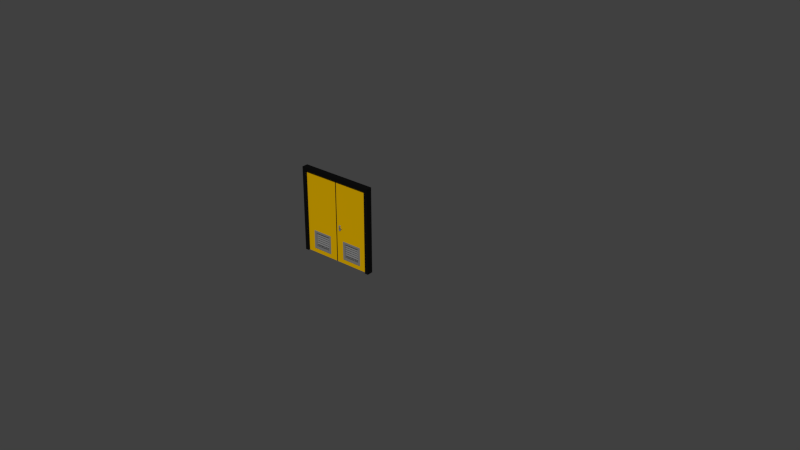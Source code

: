 # Source: DoorBathroom.blend  (saved by Blender 2.69.0; exported with 4.5.12 LTS)
import bpy
from mathutils import Matrix  # noqa: F401  (used for matrix-valued properties, if any)

bpy.ops.wm.read_factory_settings(use_empty=True)
scene = bpy.context.scene
scene.name = 'Scene'

# ---- collections
col_collection_1 = bpy.data.collections.new('Collection 1'); scene.collection.children.link(col_collection_1)

# ---- materials (node trees are filled in below, after node groups)
mat_doorblack = bpy.data.materials.new('DoorBlack')
mat_doorblack.alpha_threshold = 0.0
mat_doorblack.roughness = 0.5
mat_doorblack.line_color = (0.0, 0.0, 0.0, 1.0)
mat_doormetal = bpy.data.materials.new('DoorMetal')
mat_doormetal.alpha_threshold = 0.0
mat_doormetal.roughness = 0.5
mat_doormetal.line_color = (0.0, 0.0, 0.0, 1.0)
mat_material = bpy.data.materials.new('Material')
mat_material.alpha_threshold = 0.0
mat_material.roughness = 0.5
mat_material.line_color = (0.0, 0.0, 0.0, 1.0)
mat_material_009 = bpy.data.materials.new('Material.009')
mat_material_009.alpha_threshold = 0.0
mat_material_009.roughness = 0.5
mat_material_009.line_color = (0.0, 0.0, 0.0, 1.0)
mat_doormetal_001 = bpy.data.materials.new('DoorMetal.001')
mat_doormetal_001.alpha_threshold = 0.0
mat_doormetal_001.roughness = 0.5
mat_doormetal_001.line_color = (0.0, 0.0, 0.0, 1.0)
mat_doormetal_002 = bpy.data.materials.new('DoorMetal.002')
mat_doormetal_002.alpha_threshold = 0.0
mat_doormetal_002.roughness = 0.5
mat_doormetal_002.line_color = (0.0, 0.0, 0.0, 1.0)
mat_material_010 = bpy.data.materials.new('Material.010')
mat_material_010.alpha_threshold = 0.0
mat_material_010.roughness = 0.5
mat_material_010.line_color = (0.0, 0.0, 0.0, 1.0)

# ---- material node trees
mat_doorblack.use_nodes = True; mat_doorblack.node_tree.nodes.clear()
_N = mat_doorblack.node_tree.nodes; _L = mat_doorblack.node_tree.links
n0 = _N.new('ShaderNodeOutputMaterial'); n0.name = 'Material Output'; n0.location = (300, 300)
n1 = _N.new('ShaderNodeBsdfDiffuse'); n1.name = 'Diffuse BSDF'; n1.location = (10, 300)
n1.inputs[0].default_value = (0.004896, 0.004896, 0.004896, 1.0)
_L.new(n1.outputs[0], n0.inputs[0])
n0.is_active_output = True
mat_doormetal.use_nodes = True; mat_doormetal.node_tree.nodes.clear()
_N = mat_doormetal.node_tree.nodes; _L = mat_doormetal.node_tree.links
n0 = _N.new('ShaderNodeOutputMaterial'); n0.name = 'Material Output'; n0.location = (300, 300)
n1 = _N.new('ShaderNodeBsdfDiffuse'); n1.name = 'Diffuse BSDF'; n1.location = (10, 300)
n1.inputs[0].default_value = (0.1845, 0.1845, 0.1845, 1.0)
_L.new(n1.outputs[0], n0.inputs[0])
n0.is_active_output = True
mat_material.use_nodes = True; mat_material.node_tree.nodes.clear()
_N = mat_material.node_tree.nodes; _L = mat_material.node_tree.links
n0 = _N.new('ShaderNodeOutputMaterial'); n0.name = 'Material Output'; n0.location = (300, 300)
n1 = _N.new('ShaderNodeBsdfDiffuse'); n1.name = 'Diffuse BSDF'; n1.location = (10, 300)
n1.inputs[0].default_value = (0.6267, 0.36, 0.0, 1.0)
_L.new(n1.outputs[0], n0.inputs[0])
n0.is_active_output = True
mat_material_009.use_nodes = True; mat_material_009.node_tree.nodes.clear()
_N = mat_material_009.node_tree.nodes; _L = mat_material_009.node_tree.links
n0 = _N.new('ShaderNodeOutputMaterial'); n0.name = 'Material Output'; n0.location = (300, 300)
n1 = _N.new('ShaderNodeBsdfDiffuse'); n1.name = 'Diffuse BSDF'; n1.location = (10, 300)
n1.inputs[0].default_value = (0.6267, 0.36, 0.0, 1.0)
_L.new(n1.outputs[0], n0.inputs[0])
n0.is_active_output = True
mat_doormetal_001.use_nodes = True; mat_doormetal_001.node_tree.nodes.clear()
_N = mat_doormetal_001.node_tree.nodes; _L = mat_doormetal_001.node_tree.links
n0 = _N.new('ShaderNodeOutputMaterial'); n0.name = 'Material Output'; n0.location = (300, 300)
n1 = _N.new('ShaderNodeBsdfDiffuse'); n1.name = 'Diffuse BSDF'; n1.location = (10, 300)
n1.inputs[0].default_value = (0.1845, 0.1845, 0.1845, 1.0)
_L.new(n1.outputs[0], n0.inputs[0])
n0.is_active_output = True
mat_doormetal_002.use_nodes = True; mat_doormetal_002.node_tree.nodes.clear()
_N = mat_doormetal_002.node_tree.nodes; _L = mat_doormetal_002.node_tree.links
n0 = _N.new('ShaderNodeOutputMaterial'); n0.name = 'Material Output'; n0.location = (300, 300)
n1 = _N.new('ShaderNodeBsdfDiffuse'); n1.name = 'Diffuse BSDF'; n1.location = (10, 300)
n1.inputs[0].default_value = (0.1845, 0.1845, 0.1845, 1.0)
_L.new(n1.outputs[0], n0.inputs[0])
n0.is_active_output = True
mat_material_010.use_nodes = True; mat_material_010.node_tree.nodes.clear()
_N = mat_material_010.node_tree.nodes; _L = mat_material_010.node_tree.links
n0 = _N.new('ShaderNodeOutputMaterial'); n0.name = 'Material Output'; n0.location = (300, 300)
n1 = _N.new('ShaderNodeBsdfDiffuse'); n1.name = 'Diffuse BSDF'; n1.location = (10, 300)
n1.inputs[0].default_value = (0.6267, 0.36, 0.0, 1.0)
_L.new(n1.outputs[0], n0.inputs[0])
n0.is_active_output = True

# ---- world
world_world = bpy.data.worlds.new('World'); scene.world = world_world
world_world.color = (0.05088, 0.05088, 0.05088)
world_world.use_sun_shadow = False
world_world.sun_shadow_jitter_overblur = 0.0
world_world.cycles.sampling_method = 'MANUAL'
world_world.cycles.sample_map_resolution = 256

# ---- meshes
me_cube = bpy.data.meshes.new('Cube')
me_cube.from_pydata([(-1.74, 1.891, -0.1657), (1.479, 1.891, -0.1657), (1.479, 1.891, 0.09002), (-1.74, 1.891, 0.09002), (-1.74, -1.624, -0.1657), (1.479, -1.624, -0.1657), (1.479, -1.624, 0.09002), (-1.74, -1.624, 0.09002), (-1.593, -1.624, -0.1657), (1.332, -1.624, -0.1657), (1.332, -1.624, 0.09002), (-1.593, -1.624, 0.09002), (-1.593, 1.746, -0.1657), (1.332, 1.746, -0.1657), (1.332, 1.746, 0.09002), (-1.593, 1.746, 0.09002), (-7.048, -1.608, -10.06), (-7.048, -1.608, 7.68), (11.03, -1.608, -10.06), (11.03, -1.608, 7.68)], [], [(7, 4, 0, 3), (10, 6, 5, 9), (0, 1, 2, 3), (7, 11, 8, 4), (13, 14, 10, 9), (12, 13, 9, 5, 1, 0, 4, 8), (5, 6, 2, 1), (12, 8, 11, 15), (3, 2, 6, 10, 14, 15, 11, 7), (15, 14, 13, 12)])
me_cube.materials.append(mat_doorblack)
me_cube.use_remesh_preserve_volume = False
me_cube.use_remesh_preserve_attributes = False
me_cube.use_mirror_vertex_groups = False
me_cube.update()
me_plane_014 = bpy.data.meshes.new('Plane.014')
me_plane_014.from_pydata([(0.214, -0.06083, 0.1294), (0.2151, -0.05574, 0.1381), (0.2152, -0.04562, 0.1381), (0.2142, -0.04059, 0.1293), (0.2131, -0.04568, 0.1207), (0.213, -0.0558, 0.1207), (0.18, -0.06045, 0.1314), (0.18, -0.05535, 0.1401), (0.1801, -0.04524, 0.1401), (0.1802, -0.04022, 0.1313), (0.1801, -0.04532, 0.1225), (0.18, -0.05543, 0.1226), (0.146, -0.0601, 0.1294), (0.145, -0.05499, 0.1381), (0.1451, -0.04487, 0.138), (0.1462, -0.03986, 0.1293), (0.1472, -0.04497, 0.1206), (0.1471, -0.05509, 0.1207), (0.114, -0.05978, 0.1235), (0.1118, -0.05466, 0.132), (0.1119, -0.04454, 0.1319), (0.1142, -0.03955, 0.1234), (0.1164, -0.04467, 0.115), (0.1163, -0.05479, 0.115), (0.08585, -0.05953, 0.1138), (0.08217, -0.05439, 0.1217), (0.08228, -0.04427, 0.1216), (0.08606, -0.03929, 0.1137), (0.08974, -0.04443, 0.1058), (0.08963, -0.05454, 0.1058), (0.06344, -0.05935, 0.1001), (0.0578, -0.0542, 0.1068), (0.05791, -0.04408, 0.1067), (0.06366, -0.03911, 0.1001), (0.0693, -0.04426, 0.09342), (0.06919, -0.05438, 0.09347), (0.04869, -0.05927, 0.08268), (0.04093, -0.05411, 0.08662), (0.04104, -0.04399, 0.08658), (0.0489, -0.03904, 0.08258), (0.05666, -0.0442, 0.07864), (0.05655, -0.05431, 0.07868), (0.04347, -0.06134, 0.06139), (0.03302, -0.05515, 0.06126), (0.03315, -0.04301, 0.06121), (0.04373, -0.03706, 0.06128), (0.05418, -0.04324, 0.06141), (0.05405, -0.05538, 0.06146)], [], [(1, 0, 5, 4, 3, 2), (0, 6, 11, 5), (1, 7, 6, 0), (2, 8, 7, 1), (3, 9, 8, 2), (4, 10, 9, 3), (5, 11, 10, 4), (6, 12, 17, 11), (7, 13, 12, 6), (8, 14, 13, 7), (9, 15, 14, 8), (10, 16, 15, 9), (11, 17, 16, 10), (12, 18, 23, 17), (13, 19, 18, 12), (14, 20, 19, 13), (15, 21, 20, 14), (16, 22, 21, 15), (17, 23, 22, 16), (18, 24, 29, 23), (19, 25, 24, 18), (20, 26, 25, 19), (21, 27, 26, 20), (22, 28, 27, 21), (23, 29, 28, 22), (24, 30, 35, 29), (25, 31, 30, 24), (26, 32, 31, 25), (27, 33, 32, 26), (28, 34, 33, 27), (29, 35, 34, 28), (30, 36, 41, 35), (31, 37, 36, 30), (32, 38, 37, 31), (33, 39, 38, 32), (34, 40, 39, 33), (35, 41, 40, 34), (36, 42, 47, 41), (37, 43, 42, 36), (38, 44, 43, 37), (39, 45, 44, 38), (40, 46, 45, 39), (41, 47, 46, 40)])
me_plane_014.materials.append(mat_doormetal)
me_plane_014.materials.append(mat_material)
me_plane_014.use_remesh_preserve_volume = False
me_plane_014.use_remesh_preserve_attributes = False
me_plane_014.use_mirror_vertex_groups = False
me_plane_014.update()
me_plane_010 = bpy.data.meshes.new('Plane.010')
me_plane_010.from_pydata([(0.09413, -0.1964, -0.05081), (0.09413, -0.1964, 0.04996), (0.07938, -0.2321, -0.05081), (0.07938, -0.2321, 0.04996), (0.04375, -0.2468, -0.05081), (0.04375, -0.2468, 0.04996), (0.008122, -0.2321, -0.05081), (0.008122, -0.2321, 0.04996), (-0.006635, -0.1964, -0.05081), (-0.006635, -0.1964, 0.04996), (0.008122, -0.1608, -0.05081), (0.008122, -0.1608, 0.04996), (0.04375, -0.146, -0.05081), (0.04375, -0.146, 0.04996), (0.07938, -0.1608, -0.05081), (0.07938, -0.1608, 0.04996), (0.0849, -0.1964, 0.04996), (0.07284, -0.2255, 0.04996), (0.04375, -0.2376, 0.04996), (0.01465, -0.2255, 0.04996), (0.002601, -0.1964, 0.04996), (0.01465, -0.1673, 0.04996), (0.04375, -0.1553, 0.04996), (0.07284, -0.1673, 0.04996), (0.0849, -0.1964, 0.03245), (0.07284, -0.2255, 0.03245), (0.04375, -0.2376, 0.03245), (0.01465, -0.2255, 0.03245), (0.002601, -0.1964, 0.03245), (0.01465, -0.1673, 0.03245), (0.04375, -0.1553, 0.03245), (0.07284, -0.1673, 0.03245), (0.07495, -0.06774, -0.1688), (0.07534, -0.03132, -0.169), (0.04399, -0.01277, -0.1694), (0.01225, -0.03065, -0.1696), (0.01186, -0.06707, -0.1694), (0.04321, -0.08562, -0.1691), (0.07495, -0.06774, 0.06172), (0.07534, -0.03132, 0.06155), (0.04399, -0.01277, 0.06117), (0.01225, -0.03065, 0.06095), (0.01186, -0.06707, 0.06112), (0.04321, -0.08562, 0.0615), (0.07495, -0.06774, -0.169), (0.07534, -0.03132, -0.1692), (0.04399, -0.01277, -0.1695), (0.01225, -0.03065, -0.1698), (0.01186, -0.06707, -0.1696), (0.04321, -0.08562, -0.1692), (0.07495, -0.06774, -0.169), (0.07534, -0.03132, -0.1692), (0.04399, -0.01277, -0.1695), (0.01225, -0.03065, -0.1698), (0.01186, -0.06707, -0.1696), (0.04321, -0.08562, -0.1692), (0.2756, -1.333, -0.01674), (0.2756, -1.284, -0.1026), (0.949, -1.333, -0.01674), (0.949, -1.284, -0.1026), (0.2756, -1.316, -0.006892), (0.2756, -1.267, -0.0928), (0.949, -1.316, -0.006893), (0.949, -1.267, -0.0928), (1.027, -0.6613, -0.1229), (0.1931, -0.6613, -0.1229), (1.027, -1.419, -0.1229), (0.1931, -1.419, -0.1229), (0.1931, -0.6613, 0.01216), (1.027, -0.6613, 0.01216), (0.1931, -1.419, 0.01216), (1.027, -1.419, 0.01216), (0.1931, -0.6613, 0.03457), (1.027, -0.6613, 0.03457), (0.1931, -1.419, 0.03457), (1.027, -1.419, 0.03457), (0.2764, -0.7371, 0.03457), (0.9435, -0.7371, 0.03457), (0.2764, -1.343, 0.03457), (0.9435, -1.343, 0.03457), (1.027, -0.6613, -0.1453), (0.1931, -0.6613, -0.1453), (1.027, -1.419, -0.1453), (0.1931, -1.419, -0.1453), (0.9435, -0.7371, -0.1453), (0.2764, -0.7371, -0.1453), (0.9435, -1.343, -0.1453), (0.2764, -1.343, -0.1453), (0.2756, -1.333, -0.01674), (0.2756, -1.284, -0.1026), (0.949, -1.333, -0.01674), (0.949, -1.284, -0.1026), (0.2756, -1.316, -0.006892), (0.2756, -1.267, -0.0928), (0.949, -1.316, -0.006893), (0.949, -1.267, -0.0928), (0.2756, -1.244, -0.01674), (0.2756, -1.194, -0.1026), (0.949, -1.244, -0.01674), (0.949, -1.194, -0.1027), (0.2756, -1.227, -0.006892), (0.2756, -1.177, -0.0928), (0.949, -1.227, -0.006893), (0.949, -1.177, -0.0928), (0.2756, -1.154, -0.01674), (0.2756, -1.104, -0.1026), (0.949, -1.154, -0.01674), (0.949, -1.104, -0.1026), (0.2756, -1.137, -0.006892), (0.2756, -1.087, -0.0928), (0.949, -1.137, -0.006893), (0.949, -1.087, -0.0928), (0.2756, -1.064, -0.01674), (0.2756, -1.015, -0.1026), (0.949, -1.064, -0.01674), (0.949, -1.015, -0.1026), (0.2756, -1.047, -0.006892), (0.2756, -0.9977, -0.0928), (0.949, -1.047, -0.006893), (0.949, -0.9977, -0.0928), (0.2756, -0.9747, -0.01674), (0.2756, -0.9251, -0.1026), (0.949, -0.9747, -0.01674), (0.949, -0.9251, -0.1026), (0.2756, -0.9576, -0.006892), (0.2756, -0.908, -0.0928), (0.949, -0.9576, -0.006893), (0.949, -0.908, -0.0928), (0.2756, -0.885, -0.01674), (0.2756, -0.8354, -0.1026), (0.949, -0.885, -0.01674), (0.949, -0.8354, -0.1026), (0.2756, -0.868, -0.006892), (0.2756, -0.8184, -0.0928), (0.949, -0.868, -0.006893), (0.949, -0.8184, -0.0928), (0.2756, -0.802, -0.01674), (0.2756, -0.7524, -0.1026), (0.949, -0.802, -0.01674), (0.949, -0.7524, -0.1026), (0.2756, -0.7849, -0.006892), (0.2756, -0.7353, -0.0928), (0.949, -0.7849, -0.006893), (0.949, -0.7353, -0.0928), (0.318, -0.06429, 0.0602), (0.3286, -0.05833, 0.06031), (0.3287, -0.04619, 0.06025), (0.3183, -0.04, 0.06009), (0.3077, -0.04596, 0.05998), (0.3076, -0.0581, 0.06004), (0.3124, -0.0621, 0.08204), (0.3202, -0.05711, 0.08606), (0.3203, -0.04699, 0.08601), (0.3126, -0.04187, 0.08195), (0.3047, -0.04686, 0.07793), (0.3046, -0.05698, 0.07798), (0.2972, -0.06186, 0.09987), (0.303, -0.05683, 0.1065), (0.3031, -0.04671, 0.1065), (0.2974, -0.04162, 0.09977), (0.2917, -0.04665, 0.09313), (0.2916, -0.05677, 0.09318), (0.3076, -0.0581, 0.06004), (0.3077, -0.04596, 0.05998), (0.3183, -0.04, 0.06009), (0.3287, -0.04619, 0.06025), (0.3286, -0.05833, 0.06031), (0.318, -0.06429, 0.0602), (0.3177, -0.08857, -0.006923), (0.3495, -0.07069, -0.006604), (0.3499, -0.03427, -0.006772), (0.3185, -0.01572, -0.00726), (0.2868, -0.0336, -0.007579), (0.2864, -0.07002, -0.00741), (0.2864, -0.07002, -0.00741), (0.2868, -0.0336, -0.007579), (0.3185, -0.01572, -0.00726), (0.3499, -0.03427, -0.006772), (0.3495, -0.07069, -0.006604), (0.3177, -0.08857, -0.006923), (0.3177, -0.08857, 0.06032), (0.3495, -0.07069, 0.06063), (0.3499, -0.03427, 0.06047), (0.3185, -0.01572, 0.05998), (0.2868, -0.0336, 0.05966), (0.2864, -0.07002, 0.05983), (0.2864, -0.07002, 0.05983), (0.2868, -0.0336, 0.05966), (0.3185, -0.01572, 0.05998), (0.3499, -0.03427, 0.06047), (0.3495, -0.07069, 0.06063), (0.3177, -0.08857, 0.06032), (0.3177, -0.08857, -0.006923), (0.3495, -0.07069, -0.006604), (0.3499, -0.03427, -0.006772), (0.3185, -0.01572, -0.00726), (0.2868, -0.0336, -0.007579), (0.2864, -0.07002, -0.00741), (0.2864, -0.07002, -0.00741), (0.2868, -0.0336, -0.007579), (0.3185, -0.01572, -0.00726), (0.3499, -0.03427, -0.006772), (0.3495, -0.07069, -0.006604), (0.3177, -0.08857, -0.006923), (0.3895, 0.769, 0.01216), (0.3969, 0.8439, 0.01216), (0.3969, 0.6942, 0.01216), (0.4187, 0.9158, 0.01216), (0.4187, 0.6223, 0.01216), (0.4542, 0.9821, 0.01216), (0.5019, 1.04, 0.01216), (0.56, 1.088, 0.01216), (0.4542, 0.5559, 0.01216), (0.5019, 0.4978, 0.01216), (0.6263, 1.123, 0.01216), (0.6983, 1.145, 0.01216), (0.7731, 1.153, 0.01216), (0.8479, 1.145, 0.01216), (0.9199, 1.123, 0.01216), (0.9862, 1.088, 0.01216), (1.044, 1.04, 0.01216), (1.092, 0.9821, 0.01216), (1.127, 0.9158, 0.01216), (1.149, 0.8439, 0.01216), (0.56, 0.4501, 0.01216), (1.157, 0.769, 0.01216), (1.149, 0.6942, 0.01216), (1.127, 0.6223, 0.01216), (1.092, 0.5559, 0.01216), (1.044, 0.4978, 0.01216), (0.9862, 0.4501, 0.01216), (0.9199, 0.4147, 0.01216), (0.8479, 0.3929, 0.01216), (0.7731, 0.3855, 0.01216), (0.6983, 0.3929, 0.01216), (0.6263, 0.4147, 0.01216), (0.3895, 0.769, -0.1229), (0.3969, 0.8439, -0.1229), (0.3969, 0.6942, -0.1229), (0.4187, 0.9158, -0.1229), (0.4187, 0.6223, -0.1229), (0.4542, 0.5559, -0.1229), (0.4542, 0.9821, -0.1229), (0.5019, 0.4978, -0.1229), (0.56, 0.4501, -0.1229), (0.6263, 0.4147, -0.1229), (0.6983, 0.3929, -0.1229), (0.7731, 0.3855, -0.1229), (0.8479, 0.3929, -0.1229), (0.9199, 0.4147, -0.1229), (0.9862, 0.4501, -0.1229), (1.044, 0.4978, -0.1229), (1.092, 0.5559, -0.1229), (1.127, 0.6223, -0.1229), (0.5019, 1.04, -0.1229), (1.149, 0.6942, -0.1229), (1.157, 0.769, -0.1229), (1.149, 0.8439, -0.1229), (1.127, 0.9158, -0.1229), (1.092, 0.9821, -0.1229), (1.044, 1.04, -0.1229), (0.9862, 1.088, -0.1229), (0.56, 1.088, -0.1229), (0.9199, 1.123, -0.1229), (0.8479, 1.145, -0.1229), (0.7731, 1.153, -0.1229), (0.6983, 1.145, -0.1229), (0.6263, 1.123, -0.1229), (0.4185, 0.769, 0.007058), (0.4253, 0.8382, 0.007058), (0.4253, 0.6999, 0.007058), (0.4455, 0.9047, 0.007058), (0.4455, 0.6333, 0.007058), (0.4783, 0.966, 0.007058), (0.5224, 1.02, 0.007058), (0.5761, 1.064, 0.007058), (0.4783, 0.572, 0.007058), (0.5224, 0.5183, 0.007058), (0.6374, 1.097, 0.007058), (0.7039, 1.117, 0.007058), (0.7731, 1.124, 0.007058), (0.8423, 1.117, 0.007058), (0.9088, 1.097, 0.007058), (0.9701, 1.064, 0.007058), (1.024, 1.02, 0.007058), (1.068, 0.966, 0.007058), (1.101, 0.9047, 0.007058), (1.121, 0.8382, 0.007058), (0.5761, 0.4742, 0.007058), (1.128, 0.769, 0.007058), (1.121, 0.6999, 0.007058), (1.101, 0.6333, 0.007058), (1.068, 0.572, 0.007058), (1.024, 0.5183, 0.007058), (0.9701, 0.4742, 0.007058), (0.9088, 0.4415, 0.007058), (0.8423, 0.4213, 0.007058), (0.7731, 0.4145, 0.007058), (0.7039, 0.4213, 0.007058), (0.6374, 0.4415, 0.007058), (0.4185, 0.769, -0.1178), (0.4253, 0.8382, -0.1178), (0.4253, 0.6999, -0.1178), (0.4455, 0.9047, -0.1178), (0.4455, 0.6333, -0.1178), (0.4783, 0.572, -0.1178), (0.4783, 0.966, -0.1178), (0.5224, 0.5183, -0.1178), (0.5761, 0.4742, -0.1178), (0.6374, 0.4415, -0.1178), (0.7039, 0.4213, -0.1178), (0.7731, 0.4145, -0.1178), (0.8423, 0.4213, -0.1178), (0.9088, 0.4415, -0.1178), (0.9701, 0.4742, -0.1178), (1.024, 0.5183, -0.1178), (1.068, 0.572, -0.1178), (1.101, 0.6333, -0.1178), (0.5224, 1.02, -0.1178), (1.121, 0.6999, -0.1178), (1.128, 0.769, -0.1178), (1.121, 0.8382, -0.1178), (1.101, 0.9047, -0.1178), (1.068, 0.966, -0.1178), (1.024, 1.02, -0.1178), (0.9701, 1.064, -0.1178), (0.5761, 1.064, -0.1178), (0.9088, 1.097, -0.1178), (0.8423, 1.117, -0.1178), (0.7731, 1.124, -0.1178), (0.7039, 1.117, -0.1178), (0.6374, 1.097, -0.1178), (0.4185, 0.769, -0.03444), (0.4253, 0.8382, -0.03444), (0.4253, 0.6999, -0.03444), (0.4455, 0.9047, -0.03444), (0.4455, 0.6333, -0.03444), (0.4783, 0.966, -0.03444), (0.5224, 1.02, -0.03444), (0.5761, 1.064, -0.03444), (0.4783, 0.572, -0.03444), (0.5224, 0.5183, -0.03444), (0.6374, 1.097, -0.03444), (0.7039, 1.117, -0.03444), (0.7731, 1.124, -0.03444), (0.8423, 1.117, -0.03444), (0.9088, 1.097, -0.03444), (0.9701, 1.064, -0.03444), (1.024, 1.02, -0.03444), (1.068, 0.966, -0.03444), (1.101, 0.9047, -0.03444), (1.121, 0.8382, -0.03444), (0.5761, 0.4742, -0.03444), (1.128, 0.769, -0.03444), (1.121, 0.6999, -0.03444), (1.101, 0.6333, -0.03444), (1.068, 0.572, -0.03444), (1.024, 0.5183, -0.03444), (0.9701, 0.4742, -0.03444), (0.9088, 0.4415, -0.03444), (0.8423, 0.4213, -0.03444), (0.7731, 0.4145, -0.03444), (0.7039, 0.4213, -0.03444), (0.6374, 0.4415, -0.03444), (0.4185, 0.769, -0.07631), (0.4253, 0.8382, -0.07631), (0.4253, 0.6999, -0.07631), (0.4455, 0.9047, -0.07631), (0.4455, 0.6333, -0.07631), (0.4783, 0.572, -0.07631), (0.4783, 0.966, -0.07631), (0.5224, 0.5183, -0.07631), (0.5761, 0.4742, -0.07631), (0.6374, 0.4415, -0.07631), (0.7039, 0.4213, -0.07631), (0.7731, 0.4145, -0.07631), (0.8423, 0.4213, -0.07631), (0.9088, 0.4415, -0.07631), (0.9701, 0.4742, -0.07631), (1.024, 0.5183, -0.07631), (1.068, 0.572, -0.07631), (1.101, 0.6333, -0.07631), (0.5224, 1.02, -0.07631), (1.121, 0.6999, -0.07631), (1.128, 0.769, -0.07631), (1.121, 0.8382, -0.07631), (1.101, 0.9047, -0.07631), (1.068, 0.966, -0.07631), (1.024, 1.02, -0.07631), (0.9701, 1.064, -0.07631), (0.5761, 1.064, -0.07631), (0.9088, 1.097, -0.07631), (0.8423, 1.117, -0.07631), (0.7731, 1.124, -0.07631), (0.7039, 1.117, -0.07631), (0.6374, 1.097, -0.07631), (0.4426, 0.769, -0.03586), (0.449, 0.8335, -0.03586), (0.449, 0.7046, -0.03586), (0.4678, 0.8955, -0.03586), (0.4678, 0.6426, -0.03586), (0.4983, 0.9526, -0.03586), (0.5394, 1.003, -0.03586), (0.5895, 1.044, -0.03586), (0.4983, 0.5854, -0.03586), (0.5394, 0.5354, -0.03586), (0.6466, 1.074, -0.03586), (0.7086, 1.093, -0.03586), (0.7731, 1.099, -0.03586), (0.8375, 1.093, -0.03586), (0.8995, 1.074, -0.03586), (0.9567, 1.044, -0.03586), (1.007, 1.003, -0.03586), (1.048, 0.9526, -0.03586), (1.078, 0.8955, -0.03586), (1.097, 0.8335, -0.03586), (0.5895, 0.4943, -0.03586), (1.104, 0.769, -0.03586), (1.097, 0.7046, -0.03586), (1.078, 0.6426, -0.03586), (1.048, 0.5854, -0.03586), (1.007, 0.5354, -0.03586), (0.9567, 0.4943, -0.03586), (0.8995, 0.4637, -0.03586), (0.8375, 0.4449, -0.03586), (0.7731, 0.4386, -0.03586), (0.7086, 0.4449, -0.03586), (0.6466, 0.4637, -0.03586), (0.4426, 0.769, -0.07489), (0.449, 0.8335, -0.07489), (0.449, 0.7046, -0.07489), (0.4678, 0.8955, -0.07489), (0.4678, 0.6426, -0.07489), (0.4983, 0.5854, -0.07489), (0.4983, 0.9526, -0.07489), (0.5394, 0.5354, -0.07489), (0.5895, 0.4943, -0.07489), (0.6466, 0.4637, -0.07489), (0.7086, 0.4449, -0.07489), (0.7731, 0.4386, -0.07489), (0.8375, 0.4449, -0.07489), (0.8995, 0.4637, -0.07489), (0.9567, 0.4943, -0.07489), (1.007, 0.5354, -0.07489), (1.048, 0.5854, -0.07489), (1.078, 0.6426, -0.07489), (0.5394, 1.003, -0.07489), (1.097, 0.7046, -0.07489), (1.104, 0.769, -0.07489), (1.097, 0.8335, -0.07489), (1.078, 0.8955, -0.07489), (1.048, 0.9526, -0.07489), (1.007, 1.003, -0.07489), (0.9567, 1.044, -0.07489), (0.5895, 1.044, -0.07489), (0.8995, 1.074, -0.07489), (0.8375, 1.093, -0.07489), (0.7731, 1.099, -0.07489), (0.7086, 1.093, -0.07489), (0.6466, 1.074, -0.07489), (0.4426, 0.769, -0.04915), (0.449, 0.8335, -0.04915), (0.449, 0.7046, -0.04915), (0.4678, 0.8955, -0.04915), (0.4678, 0.6426, -0.04915), (0.4983, 0.9526, -0.04915), (0.5394, 1.003, -0.04915), (0.5895, 1.044, -0.04915), (0.4983, 0.5854, -0.04915), (0.5394, 0.5354, -0.04915), (0.6466, 1.074, -0.04915), (0.7086, 1.093, -0.04915), (0.7731, 1.099, -0.04915), (0.8375, 1.093, -0.04915), (0.8995, 1.074, -0.04915), (0.9567, 1.044, -0.04915), (1.007, 1.003, -0.04915), (1.048, 0.9526, -0.04915), (1.078, 0.8955, -0.04915), (1.097, 0.8335, -0.04915), (0.5895, 0.4943, -0.04915), (1.104, 0.769, -0.04915), (1.097, 0.7046, -0.04915), (1.078, 0.6426, -0.04915), (1.048, 0.5854, -0.04915), (1.007, 0.5354, -0.04915), (0.9567, 0.4943, -0.04915), (0.8995, 0.4637, -0.04915), (0.8375, 0.4449, -0.04915), (0.7731, 0.4386, -0.04915), (0.7086, 0.4449, -0.04915), (0.6466, 0.4637, -0.04915), (0.4426, 0.769, -0.0616), (0.449, 0.8335, -0.0616), (0.449, 0.7046, -0.0616), (0.4678, 0.8955, -0.0616), (0.4678, 0.6426, -0.0616), (0.4983, 0.5854, -0.0616), (0.4983, 0.9526, -0.0616), (0.5394, 0.5354, -0.0616), (0.5895, 0.4943, -0.0616), (0.6466, 0.4637, -0.0616), (0.7086, 0.4449, -0.0616), (0.7731, 0.4386, -0.0616), (0.8375, 0.4449, -0.0616), (0.8995, 0.4637, -0.0616), (0.9567, 0.4943, -0.0616), (1.007, 0.5354, -0.0616), (1.048, 0.5854, -0.0616), (1.078, 0.6426, -0.0616), (0.5394, 1.003, -0.0616), (1.097, 0.7046, -0.0616), (1.104, 0.769, -0.0616), (1.097, 0.8335, -0.0616), (1.078, 0.8955, -0.0616), (1.048, 0.9526, -0.0616), (1.007, 1.003, -0.0616), (0.9567, 1.044, -0.0616), (0.5895, 1.044, -0.0616), (0.8995, 1.074, -0.0616), (0.8375, 1.093, -0.0616), (0.7731, 1.099, -0.0616), (0.7086, 1.093, -0.0616), (0.6466, 1.074, -0.0616), (0.5394, 1.003, -0.07489), (0.5895, 1.044, -0.07489), (0.5394, 1.003, -0.0616), (0.5895, 1.044, -0.0616), (0.4426, 0.769, -0.07489), (0.449, 0.8335, -0.07489), (0.449, 0.7046, -0.07489), (0.4678, 0.8955, -0.07489), (0.4678, 0.6426, -0.07489), (0.4983, 0.5854, -0.07489), (0.4983, 0.9526, -0.07489), (0.5394, 0.5354, -0.07489), (0.5895, 0.4943, -0.07489), (0.6466, 0.4637, -0.07489), (0.7086, 0.4449, -0.07489), (0.7731, 0.4386, -0.07489), (0.8375, 0.4449, -0.07489), (0.8995, 0.4637, -0.07489), (0.9567, 0.4943, -0.07489), (1.007, 0.5354, -0.07489), (1.048, 0.5854, -0.07489), (1.078, 0.6426, -0.07489), (0.5394, 1.003, -0.07489), (1.097, 0.7046, -0.07489), (1.104, 0.769, -0.07489), (1.097, 0.8335, -0.07489), (1.078, 0.8955, -0.07489), (1.048, 0.9526, -0.07489), (1.007, 1.003, -0.07489), (0.9567, 1.044, -0.07489), (0.5895, 1.044, -0.07489), (0.8995, 1.074, -0.07489), (0.8375, 1.093, -0.07489), (0.7731, 1.099, -0.07489), (0.7086, 1.093, -0.07489), (0.6466, 1.074, -0.07489), (0.4426, 0.769, -0.0616), (0.449, 0.8335, -0.0616), (0.449, 0.7046, -0.0616), (0.4678, 0.8955, -0.0616), (0.4678, 0.6426, -0.0616), (0.4983, 0.5854, -0.0616), (0.4983, 0.9526, -0.0616), (0.5394, 0.5354, -0.0616), (0.5895, 0.4943, -0.0616), (0.6466, 0.4637, -0.0616), (0.7086, 0.4449, -0.0616), (0.7731, 0.4386, -0.0616), (0.8375, 0.4449, -0.0616), (0.8995, 0.4637, -0.0616), (0.9567, 0.4943, -0.0616), (1.007, 0.5354, -0.0616), (1.048, 0.5854, -0.0616), (1.078, 0.6426, -0.0616), (0.5394, 1.003, -0.0616), (1.097, 0.7046, -0.0616), (1.104, 0.769, -0.0616), (1.097, 0.8335, -0.0616), (1.078, 0.8955, -0.0616), (1.048, 0.9526, -0.0616), (1.007, 1.003, -0.0616), (0.9567, 1.044, -0.0616), (0.5895, 1.044, -0.0616), (0.8995, 1.074, -0.0616), (0.8375, 1.093, -0.0616), (0.7731, 1.099, -0.0616), (0.7086, 1.093, -0.0616), (0.6466, 1.074, -0.0616), (0.5394, 1.003, -0.07489), (0.5895, 1.044, -0.07489), (0.5394, 1.003, -0.0616), (0.5895, 1.044, -0.0616), (0.4426, 0.769, -0.06222), (0.449, 0.8335, -0.06222), (0.449, 0.7046, -0.06222), (0.4678, 0.8955, -0.06222), (0.4678, 0.6426, -0.06222), (0.4983, 0.5854, -0.06222), (0.4983, 0.9526, -0.06222), (0.5394, 0.5354, -0.06222), (0.5895, 0.4943, -0.06222), (0.6466, 0.4637, -0.06222), (0.7086, 0.4449, -0.06222), (0.7731, 0.4386, -0.06222), (0.8375, 0.4449, -0.06222), (0.8995, 0.4637, -0.06222), (0.9567, 0.4943, -0.06222), (1.007, 0.5354, -0.06222), (1.048, 0.5854, -0.06222), (1.078, 0.6426, -0.06222), (0.5394, 1.003, -0.06222), (1.097, 0.7046, -0.06222), (1.104, 0.769, -0.06222), (1.097, 0.8335, -0.06222), (1.078, 0.8955, -0.06222), (1.048, 0.9526, -0.06222), (1.007, 1.003, -0.06222), (0.9567, 1.044, -0.06222), (0.5895, 1.044, -0.06222), (0.8995, 1.074, -0.06222), (0.8375, 1.093, -0.06222), (0.7731, 1.099, -0.06222), (0.7086, 1.093, -0.06222), (0.6466, 1.074, -0.06222), (0.4426, 0.769, -0.04893), (0.449, 0.8335, -0.04893), (0.449, 0.7046, -0.04893), (0.4678, 0.8955, -0.04893), (0.4678, 0.6426, -0.04893), (0.4983, 0.5854, -0.04893), (0.4983, 0.9526, -0.04893), (0.5394, 0.5354, -0.04893), (0.5895, 0.4943, -0.04893), (0.6466, 0.4637, -0.04893), (0.7086, 0.4449, -0.04893), (0.7731, 0.4386, -0.04893), (0.8375, 0.4449, -0.04893), (0.8995, 0.4637, -0.04893), (0.9567, 0.4943, -0.04893), (1.007, 0.5354, -0.04893), (1.048, 0.5854, -0.04893), (1.078, 0.6426, -0.04893), (0.5394, 1.003, -0.04893), (1.097, 0.7046, -0.04893), (1.104, 0.769, -0.04893), (1.097, 0.8335, -0.04893), (1.078, 0.8955, -0.04893), (1.048, 0.9526, -0.04893), (1.007, 1.003, -0.04893), (0.9567, 1.044, -0.04893), (0.5895, 1.044, -0.04893), (0.8995, 1.074, -0.04893), (0.8375, 1.093, -0.04893), (0.7731, 1.099, -0.04893), (0.7086, 1.093, -0.04893), (0.6466, 1.074, -0.04893), (0.5394, 1.003, -0.06222), (0.5895, 1.044, -0.06222), (0.5394, 1.003, -0.04893), (0.5895, 1.044, -0.04893), (-0.1109, -1.608, -0.1229), (1.331, -1.608, -0.1229), (1.331, -1.608, 0.01216), (-0.1109, -1.608, 0.01216), (1.331, 1.78, -0.1229), (1.331, 1.78, 0.01216), (0.3895, 0.769, 0.01216), (-0.1109, 1.78, 0.01216), (0.3969, 0.8439, 0.01216), (0.3969, 0.6942, 0.01216), (0.4187, 0.9158, 0.01216), (0.4187, 0.6223, 0.01216), (0.4542, 0.9821, 0.01216), (0.5019, 1.04, 0.01216), (0.56, 1.088, 0.01216), (0.4542, 0.5559, 0.01216), (0.5019, 0.4978, 0.01216), (0.6263, 1.123, 0.01216), (0.6983, 1.145, 0.01216), (0.7731, 1.153, 0.01216), (0.8479, 1.145, 0.01216), (0.9199, 1.123, 0.01216), (0.9862, 1.088, 0.01216), (1.044, 1.04, 0.01216), (1.092, 0.9821, 0.01216), (1.127, 0.9158, 0.01216), (1.149, 0.8439, 0.01216), (0.56, 0.4501, 0.01216), (1.157, 0.769, 0.01216), (1.149, 0.6942, 0.01216), (1.127, 0.6223, 0.01216), (1.092, 0.5559, 0.01216), (1.044, 0.4978, 0.01216), (0.9862, 0.4501, 0.01216), (0.9199, 0.4147, 0.01216), (0.8479, 0.3929, 0.01216), (0.7731, 0.3855, 0.01216), (0.6983, 0.3929, 0.01216), (0.6263, 0.4147, 0.01216), (-0.1109, 1.78, -0.1229), (0.3895, 0.769, -0.1229), (0.3969, 0.8439, -0.1229), (0.3969, 0.6942, -0.1229), (0.4187, 0.9158, -0.1229), (0.4187, 0.6223, -0.1229), (0.4542, 0.5559, -0.1229), (0.4542, 0.9821, -0.1229), (0.5019, 0.4978, -0.1229), (0.56, 0.4501, -0.1229), (0.6263, 0.4147, -0.1229), (0.6983, 0.3929, -0.1229), (0.7731, 0.3855, -0.1229), (0.8479, 0.3929, -0.1229), (0.9199, 0.4147, -0.1229), (0.9862, 0.4501, -0.1229), (1.044, 0.4978, -0.1229), (1.092, 0.5559, -0.1229), (1.127, 0.6223, -0.1229), (0.5019, 1.04, -0.1229), (1.149, 0.6942, -0.1229), (1.157, 0.769, -0.1229), (1.149, 0.8439, -0.1229), (1.127, 0.9158, -0.1229), (1.092, 0.9821, -0.1229), (1.044, 1.04, -0.1229), (0.9862, 1.088, -0.1229), (0.56, 1.088, -0.1229), (0.9199, 1.123, -0.1229), (0.8479, 1.145, -0.1229), (0.7731, 1.153, -0.1229), (0.6983, 1.145, -0.1229), (0.6263, 1.123, -0.1229), (-0.1109, -1.419, -0.1229), (-0.1109, -0.6613, -0.1229), (1.331, -1.419, 0.01216), (1.331, -0.6613, 0.01216), (1.331, -1.419, -0.1229), (1.331, -0.6613, -0.1229), (-0.1109, -1.419, 0.01216), (-0.1109, -0.6613, 0.01216), (1.027, -1.608, 0.01216), (0.1931, -1.608, 0.01216), (1.027, 1.78, 0.01216), (0.1931, 1.78, 0.01216), (0.1931, -1.608, -0.1229), (1.027, -1.608, -0.1229), (1.027, 1.78, -0.1229), (0.1931, 1.78, -0.1229), (1.027, -0.6613, -0.1229), (0.1931, -0.6613, -0.1229), (1.027, -1.419, -0.1229), (0.1931, -1.419, -0.1229), (0.1931, -0.6613, 0.01216), (1.027, -0.6613, 0.01216), (0.1931, -1.419, 0.01216), (1.027, -1.419, 0.01216), (0.2623, -1.15, 0.3295), (0.2623, -1.15, 0.4373), (0.9579, -1.15, 0.3295), (0.9579, -1.15, 0.4373), (0.2623, -1.127, 0.3295), (0.2623, -1.127, 0.4373), (0.9579, -1.127, 0.3295), (0.9579, -1.127, 0.4373)], [(49, 37), (32, 44), (48, 36), (33, 45), (46, 34), (35, 47)], [(0, 1, 3, 2), (2, 3, 5, 4), (4, 5, 7, 6), (6, 7, 9, 8), (8, 9, 11, 10), (10, 11, 13, 12), (1, 15, 23, 16), (14, 15, 1, 0), (12, 13, 15, 14), (0, 2, 4, 6, 8, 10, 12, 14), (16, 23, 31, 24), (15, 13, 22, 23), (13, 11, 21, 22), (11, 9, 20, 21), (9, 7, 19, 20), (7, 5, 18, 19), (5, 3, 17, 18), (3, 1, 16, 17), (25, 24, 31, 30, 29, 28, 27, 26), (23, 22, 30, 31), (22, 21, 29, 30), (21, 20, 28, 29), (20, 19, 27, 28), (19, 18, 26, 27), (18, 17, 25, 26), (17, 16, 24, 25), (50, 55, 54, 53, 52, 51), (39, 38, 50, 51), (40, 39, 51, 52), (40, 52, 53, 41), (54, 55, 43, 42), (55, 50, 38, 43), (53, 54, 42, 41), (57, 59, 58, 56), (61, 60, 62, 63), (56, 58, 62, 60), (59, 57, 61, 63), (58, 59, 63, 62), (57, 56, 60, 61), (69, 68, 72, 73), (71, 69, 73, 75), (74, 75, 79, 78), (70, 71, 75, 74), (64, 66, 82, 80), (68, 70, 74, 72), (78, 87, 85, 76), (73, 72, 76, 77), (72, 74, 78, 76), (75, 73, 77, 79), (80, 82, 86, 84), (67, 65, 81, 83), (66, 67, 83, 82), (65, 64, 80, 81), (77, 76, 85, 84), (83, 81, 85, 87), (82, 83, 87, 86), (81, 80, 84, 85), (79, 86, 87, 78), (79, 77, 84, 86), (89, 91, 90, 88), (93, 92, 94, 95), (88, 90, 94, 92), (91, 89, 93, 95), (90, 91, 95, 94), (89, 88, 92, 93), (97, 99, 98, 96), (101, 100, 102, 103), (96, 98, 102, 100), (99, 97, 101, 103), (98, 99, 103, 102), (97, 96, 100, 101), (105, 107, 106, 104), (109, 108, 110, 111), (104, 106, 110, 108), (107, 105, 109, 111), (106, 107, 111, 110), (105, 104, 108, 109), (113, 115, 114, 112), (117, 116, 118, 119), (112, 114, 118, 116), (115, 113, 117, 119), (114, 115, 119, 118), (113, 112, 116, 117), (121, 123, 122, 120), (125, 124, 126, 127), (120, 122, 126, 124), (123, 121, 125, 127), (122, 123, 127, 126), (121, 120, 124, 125), (129, 131, 130, 128), (133, 132, 134, 135), (128, 130, 134, 132), (131, 129, 133, 135), (130, 131, 135, 134), (129, 128, 132, 133), (137, 139, 138, 136), (141, 140, 142, 143), (136, 138, 142, 140), (139, 137, 141, 143), (138, 139, 143, 142), (137, 136, 140, 141), (749, 665, 666, 744, 745, 667, 664, 748), (741, 668, 669, 739, 738, 666, 665, 740), (751, 750, 668, 741, 752, 753, 737, 703), (751, 703, 671, 747, 746, 669, 668, 750), (752, 741, 740, 665, 749, 748, 664, 736, 737, 753, 755, 754), (746, 747, 671, 743, 756, 757, 739, 669), (759, 758, 756, 743, 742, 667, 745, 744, 666, 738, 739, 757), (743, 671, 703, 737, 736, 664, 667, 742), (40, 41, 42, 43, 38, 39)])
me_plane_010.polygons.foreach_set('material_index', [0, 0, 0, 0, 0, 0, 0, 0, 0, 0, 0, 0, 0, 0, 0, 0, 0, 0, 0, 0, 0, 0, 0, 0, 0, 0, 0, 0, 0, 0, 0, 0, 0, 0, 0, 0, 0, 0, 0, 0, 0, 0, 0, 0, 0, 0, 0, 0, 0, 0, 0, 0, 0, 0, 0, 0, 0, 0, 0, 0, 0, 0, 0, 0, 0, 0, 0, 0, 0, 0, 0, 0, 0, 0, 0, 0, 0, 0, 0, 0, 0, 0, 0, 0, 0, 0, 0, 0, 0, 0, 0, 0, 0, 0, 0, 0, 0, 0, 0, 0, 0, 1, 1, 1, 1, 1, 1, 1, 1, 0])
me_plane_010.materials.append(mat_doormetal)
me_plane_010.materials.append(mat_material)
me_plane_010.use_remesh_preserve_volume = False
me_plane_010.use_remesh_preserve_attributes = False
me_plane_010.use_mirror_vertex_groups = False
me_plane_010.update()
me_plane_012 = bpy.data.meshes.new('Plane.012')
me_plane_012.from_pydata([(-0.1334, -1.608, -0.1229), (-0.1334, -1.608, 0.01216), (-0.1334, 1.78, -0.1229), (-0.1334, 1.78, 0.01216), (-0.1334, -1.419, 0.01216), (-0.1334, -0.6613, 0.01216), (-0.1334, -1.419, -0.1229), (-0.1334, -0.6613, -0.1229), (-0.1123, -1.608, -0.1229), (-0.1123, -1.608, 0.01216), (-0.1122, 1.78, -0.1229), (-0.1123, 1.78, 0.01216), (-0.1123, -1.419, 0.01216), (-0.1123, -0.6613, 0.01216), (-0.1123, -1.419, -0.1229), (-0.1123, -0.6613, -0.1229), (-1.189, -1.333, -0.01674), (-1.189, -1.284, -0.1026), (-0.5152, -1.333, -0.01674), (-0.5152, -1.284, -0.1026), (-1.189, -1.316, -0.006891), (-1.189, -1.267, -0.0928), (-0.5152, -1.316, -0.006892), (-0.5152, -1.267, -0.0928), (-0.4373, -0.6613, -0.1229), (-1.271, -0.6613, -0.1229), (-0.4373, -1.419, -0.1229), (-1.271, -1.419, -0.1229), (-1.271, -0.6613, 0.01216), (-0.4373, -0.6613, 0.01216), (-1.271, -1.419, 0.01216), (-0.4373, -1.419, 0.01216), (-1.271, -0.6613, 0.03458), (-0.4373, -0.6613, 0.03457), (-1.271, -1.419, 0.03458), (-0.4373, -1.419, 0.03457), (-1.188, -0.7371, 0.03458), (-0.5207, -0.7371, 0.03458), (-1.188, -1.343, 0.03458), (-0.5207, -1.343, 0.03458), (-0.4373, -0.6613, -0.1453), (-1.271, -0.6613, -0.1453), (-0.4373, -1.419, -0.1453), (-1.271, -1.419, -0.1453), (-0.5207, -0.7371, -0.1453), (-1.188, -0.7371, -0.1453), (-0.5207, -1.343, -0.1453), (-1.188, -1.343, -0.1453), (-1.189, -1.333, -0.01674), (-1.189, -1.284, -0.1026), (-0.5152, -1.333, -0.01674), (-0.5152, -1.284, -0.1026), (-1.189, -1.316, -0.006891), (-1.189, -1.267, -0.0928), (-0.5152, -1.316, -0.006892), (-0.5152, -1.267, -0.0928), (-1.189, -1.244, -0.01674), (-1.189, -1.194, -0.1026), (-0.5152, -1.244, -0.01674), (-0.5152, -1.194, -0.1026), (-1.189, -1.227, -0.006891), (-1.189, -1.177, -0.0928), (-0.5152, -1.227, -0.006892), (-0.5152, -1.177, -0.0928), (-1.189, -1.154, -0.01674), (-1.189, -1.104, -0.1026), (-0.5152, -1.154, -0.01674), (-0.5152, -1.104, -0.1026), (-1.189, -1.137, -0.006891), (-1.189, -1.087, -0.0928), (-0.5152, -1.137, -0.006892), (-0.5152, -1.087, -0.0928), (-1.189, -1.064, -0.01674), (-1.189, -1.015, -0.1026), (-0.5152, -1.064, -0.01674), (-0.5152, -1.015, -0.1026), (-1.189, -1.047, -0.006891), (-1.189, -0.9977, -0.0928), (-0.5152, -1.047, -0.006892), (-0.5152, -0.9977, -0.0928), (-1.189, -0.9747, -0.01674), (-1.189, -0.9251, -0.1026), (-0.5152, -0.9747, -0.01674), (-0.5152, -0.9251, -0.1026), (-1.189, -0.9576, -0.006891), (-1.189, -0.908, -0.0928), (-0.5152, -0.9576, -0.006892), (-0.5152, -0.908, -0.0928), (-1.189, -0.885, -0.01674), (-1.189, -0.8354, -0.1026), (-0.5152, -0.885, -0.01674), (-0.5152, -0.8354, -0.1026), (-1.189, -0.868, -0.006891), (-1.189, -0.8184, -0.0928), (-0.5152, -0.868, -0.006892), (-0.5152, -0.8184, -0.0928), (-1.189, -0.802, -0.01674), (-1.189, -0.7524, -0.1026), (-0.5152, -0.802, -0.01674), (-0.5152, -0.7524, -0.1026), (-1.189, -0.7849, -0.006891), (-1.189, -0.7353, -0.0928), (-0.5152, -0.7849, -0.006892), (-0.5152, -0.7353, -0.0928), (-1.146, -0.06429, 0.0602), (-1.136, -0.05833, 0.06031), (-1.135, -0.04619, 0.06025), (-1.146, -0.04, 0.06009), (-1.156, -0.04596, 0.05999), (-1.157, -0.0581, 0.06004), (-1.152, -0.0621, 0.08204), (-1.144, -0.05711, 0.08606), (-1.144, -0.04699, 0.08601), (-1.152, -0.04187, 0.08195), (-1.159, -0.04686, 0.07793), (-1.16, -0.05698, 0.07798), (-1.167, -0.06185, 0.09987), (-1.161, -0.05683, 0.1065), (-1.161, -0.04671, 0.1065), (-1.167, -0.04162, 0.09978), (-1.172, -0.04665, 0.09313), (-1.173, -0.05677, 0.09318), (-1.157, -0.0581, 0.06004), (-1.156, -0.04596, 0.05999), (-1.146, -0.04, 0.06009), (-1.135, -0.04619, 0.06025), (-1.136, -0.05833, 0.06031), (-1.146, -0.06429, 0.0602), (-1.146, -0.08857, -0.006922), (-1.115, -0.07069, -0.006603), (-1.114, -0.03427, -0.006771), (-1.146, -0.01572, -0.007259), (-1.177, -0.0336, -0.007578), (-1.178, -0.07002, -0.007409), (-1.178, -0.07002, -0.007409), (-1.177, -0.0336, -0.007578), (-1.146, -0.01572, -0.007259), (-1.114, -0.03427, -0.006771), (-1.115, -0.07069, -0.006603), (-1.146, -0.08857, -0.006922), (-1.146, -0.08857, 0.06032), (-1.115, -0.07069, 0.06064), (-1.114, -0.03427, 0.06047), (-1.146, -0.01572, 0.05998), (-1.177, -0.0336, 0.05966), (-1.178, -0.07002, 0.05983), (-1.178, -0.07002, 0.05983), (-1.177, -0.0336, 0.05966), (-1.146, -0.01572, 0.05998), (-1.114, -0.03427, 0.06047), (-1.115, -0.07069, 0.06064), (-1.146, -0.08857, 0.06032), (-1.146, -0.08857, -0.006922), (-1.115, -0.07069, -0.006603), (-1.114, -0.03427, -0.006771), (-1.146, -0.01572, -0.007259), (-1.177, -0.0336, -0.007578), (-1.178, -0.07002, -0.007409), (-1.178, -0.07002, -0.007409), (-1.177, -0.0336, -0.007578), (-1.146, -0.01572, -0.007259), (-1.114, -0.03427, -0.006771), (-1.115, -0.07069, -0.006603), (-1.146, -0.08857, -0.006922), (-1.075, 0.769, 0.01216), (-1.067, 0.8439, 0.01216), (-1.067, 0.6942, 0.01216), (-1.045, 0.9158, 0.01216), (-1.045, 0.6223, 0.01216), (-1.01, 0.9821, 0.01216), (-0.9623, 1.04, 0.01216), (-0.9042, 1.088, 0.01216), (-1.01, 0.5559, 0.01216), (-0.9623, 0.4978, 0.01216), (-0.8379, 1.123, 0.01216), (-0.7659, 1.145, 0.01216), (-0.6911, 1.153, 0.01216), (-0.6163, 1.145, 0.01216), (-0.5443, 1.123, 0.01216), (-0.478, 1.088, 0.01216), (-0.4199, 1.04, 0.01216), (-0.3722, 0.9821, 0.01216), (-0.3367, 0.9158, 0.01216), (-0.3149, 0.8439, 0.01216), (-0.9042, 0.4501, 0.01216), (-0.3075, 0.769, 0.01216), (-0.3149, 0.6942, 0.01216), (-0.3367, 0.6223, 0.01216), (-0.3722, 0.5559, 0.01216), (-0.4199, 0.4978, 0.01216), (-0.478, 0.4501, 0.01216), (-0.5443, 0.4147, 0.01216), (-0.6163, 0.3929, 0.01216), (-0.6911, 0.3855, 0.01216), (-0.7659, 0.3929, 0.01216), (-0.8379, 0.4147, 0.01216), (-1.075, 0.769, -0.1229), (-1.067, 0.8439, -0.1229), (-1.067, 0.6942, -0.1229), (-1.045, 0.9158, -0.1229), (-1.045, 0.6223, -0.1229), (-1.01, 0.5559, -0.1229), (-1.01, 0.9821, -0.1229), (-0.9623, 0.4978, -0.1229), (-0.9042, 0.4501, -0.1229), (-0.8379, 0.4147, -0.1229), (-0.7659, 0.3929, -0.1229), (-0.6911, 0.3855, -0.1229), (-0.6163, 0.3929, -0.1229), (-0.5443, 0.4147, -0.1229), (-0.478, 0.4501, -0.1229), (-0.4199, 0.4978, -0.1229), (-0.3722, 0.5559, -0.1229), (-0.3367, 0.6223, -0.1229), (-0.9623, 1.04, -0.1229), (-0.3149, 0.6942, -0.1229), (-0.3075, 0.769, -0.1229), (-0.3149, 0.8439, -0.1229), (-0.3367, 0.9158, -0.1229), (-0.3722, 0.9821, -0.1229), (-0.4199, 1.04, -0.1229), (-0.478, 1.088, -0.1229), (-0.9042, 1.088, -0.1229), (-0.5443, 1.123, -0.1229), (-0.6163, 1.145, -0.1229), (-0.6911, 1.153, -0.1229), (-0.7659, 1.145, -0.1229), (-0.8379, 1.123, -0.1229), (-1.046, 0.769, 0.007059), (-1.039, 0.8382, 0.007059), (-1.039, 0.6999, 0.007059), (-1.019, 0.9047, 0.007059), (-1.019, 0.6333, 0.007059), (-0.9859, 0.966, 0.007059), (-0.9418, 1.02, 0.007059), (-0.8881, 1.064, 0.007059), (-0.9859, 0.572, 0.007059), (-0.9418, 0.5183, 0.007059), (-0.8268, 1.097, 0.007059), (-0.7603, 1.117, 0.007059), (-0.6911, 1.124, 0.007059), (-0.6219, 1.117, 0.007059), (-0.5554, 1.097, 0.007059), (-0.4941, 1.064, 0.007059), (-0.4404, 1.02, 0.007059), (-0.3963, 0.966, 0.007059), (-0.3635, 0.9047, 0.007059), (-0.3433, 0.8382, 0.007059), (-0.8881, 0.4742, 0.007059), (-0.3365, 0.769, 0.007059), (-0.3433, 0.6999, 0.007059), (-0.3635, 0.6333, 0.007059), (-0.3963, 0.572, 0.007059), (-0.4404, 0.5183, 0.007059), (-0.4941, 0.4742, 0.007059), (-0.5554, 0.4415, 0.007059), (-0.6219, 0.4213, 0.007059), (-0.6911, 0.4145, 0.007059), (-0.7603, 0.4213, 0.007059), (-0.8268, 0.4415, 0.007059), (-1.046, 0.769, -0.1178), (-1.039, 0.8382, -0.1178), (-1.039, 0.6999, -0.1178), (-1.019, 0.9047, -0.1178), (-1.019, 0.6333, -0.1178), (-0.9859, 0.572, -0.1178), (-0.9859, 0.966, -0.1178), (-0.9418, 0.5183, -0.1178), (-0.8881, 0.4742, -0.1178), (-0.8268, 0.4415, -0.1178), (-0.7603, 0.4213, -0.1178), (-0.6911, 0.4145, -0.1178), (-0.6219, 0.4213, -0.1178), (-0.5554, 0.4415, -0.1178), (-0.4941, 0.4742, -0.1178), (-0.4404, 0.5183, -0.1178), (-0.3963, 0.572, -0.1178), (-0.3635, 0.6333, -0.1178), (-0.9418, 1.02, -0.1178), (-0.3433, 0.6999, -0.1178), (-0.3365, 0.769, -0.1178), (-0.3433, 0.8382, -0.1178), (-0.3635, 0.9047, -0.1178), (-0.3963, 0.966, -0.1178), (-0.4404, 1.02, -0.1178), (-0.4941, 1.064, -0.1178), (-0.8881, 1.064, -0.1178), (-0.5554, 1.097, -0.1178), (-0.6219, 1.117, -0.1178), (-0.6911, 1.124, -0.1178), (-0.7603, 1.117, -0.1178), (-0.8268, 1.097, -0.1178), (-1.046, 0.769, -0.03444), (-1.039, 0.8382, -0.03444), (-1.039, 0.6999, -0.03444), (-1.019, 0.9047, -0.03444), (-1.019, 0.6333, -0.03444), (-0.9859, 0.966, -0.03444), (-0.9418, 1.02, -0.03444), (-0.8881, 1.064, -0.03444), (-0.9859, 0.572, -0.03444), (-0.9418, 0.5183, -0.03444), (-0.8268, 1.097, -0.03444), (-0.7603, 1.117, -0.03444), (-0.6911, 1.124, -0.03444), (-0.6219, 1.117, -0.03444), (-0.5554, 1.097, -0.03444), (-0.4941, 1.064, -0.03444), (-0.4404, 1.02, -0.03444), (-0.3963, 0.966, -0.03444), (-0.3635, 0.9047, -0.03444), (-0.3433, 0.8382, -0.03444), (-0.8881, 0.4742, -0.03444), (-0.3365, 0.769, -0.03444), (-0.3433, 0.6999, -0.03444), (-0.3635, 0.6333, -0.03444), (-0.3963, 0.572, -0.03444), (-0.4404, 0.5183, -0.03444), (-0.4941, 0.4742, -0.03444), (-0.5554, 0.4415, -0.03444), (-0.6219, 0.4213, -0.03444), (-0.6911, 0.4145, -0.03444), (-0.7603, 0.4213, -0.03444), (-0.8268, 0.4415, -0.03444), (-1.046, 0.769, -0.07631), (-1.039, 0.8382, -0.07631), (-1.039, 0.6999, -0.07631), (-1.019, 0.9047, -0.07631), (-1.019, 0.6333, -0.07631), (-0.9859, 0.572, -0.07631), (-0.9859, 0.966, -0.07631), (-0.9418, 0.5183, -0.07631), (-0.8881, 0.4742, -0.07631), (-0.8268, 0.4415, -0.07631), (-0.7603, 0.4213, -0.07631), (-0.6911, 0.4145, -0.07631), (-0.6219, 0.4213, -0.07631), (-0.5554, 0.4415, -0.07631), (-0.4941, 0.4742, -0.07631), (-0.4404, 0.5183, -0.07631), (-0.3963, 0.572, -0.07631), (-0.3635, 0.6333, -0.07631), (-0.9418, 1.02, -0.07631), (-0.3433, 0.6999, -0.07631), (-0.3365, 0.769, -0.07631), (-0.3433, 0.8382, -0.07631), (-0.3635, 0.9047, -0.07631), (-0.3963, 0.966, -0.07631), (-0.4404, 1.02, -0.07631), (-0.4941, 1.064, -0.07631), (-0.8881, 1.064, -0.07631), (-0.5554, 1.097, -0.07631), (-0.6219, 1.117, -0.07631), (-0.6911, 1.124, -0.07631), (-0.7603, 1.117, -0.07631), (-0.8268, 1.097, -0.07631), (-1.022, 0.769, -0.03586), (-1.015, 0.8335, -0.03586), (-1.015, 0.7046, -0.03586), (-0.9964, 0.8955, -0.03586), (-0.9964, 0.6426, -0.03586), (-0.9659, 0.9526, -0.03586), (-0.9248, 1.003, -0.03586), (-0.8747, 1.044, -0.03586), (-0.9659, 0.5854, -0.03586), (-0.9248, 0.5354, -0.03586), (-0.8175, 1.074, -0.03586), (-0.7556, 1.093, -0.03586), (-0.6911, 1.099, -0.03586), (-0.6266, 1.093, -0.03586), (-0.5646, 1.074, -0.03586), (-0.5075, 1.044, -0.03586), (-0.4574, 1.003, -0.03586), (-0.4163, 0.9526, -0.03586), (-0.3858, 0.8955, -0.03586), (-0.367, 0.8335, -0.03586), (-0.8747, 0.4943, -0.03586), (-0.3606, 0.769, -0.03586), (-0.367, 0.7046, -0.03586), (-0.3858, 0.6426, -0.03586), (-0.4163, 0.5854, -0.03586), (-0.4574, 0.5354, -0.03586), (-0.5075, 0.4943, -0.03586), (-0.5646, 0.4637, -0.03586), (-0.6266, 0.4449, -0.03586), (-0.6911, 0.4386, -0.03586), (-0.7556, 0.4449, -0.03586), (-0.8176, 0.4637, -0.03586), (-1.022, 0.769, -0.07488), (-1.015, 0.8335, -0.07488), (-1.015, 0.7046, -0.07488), (-0.9964, 0.8955, -0.07488), (-0.9964, 0.6426, -0.07488), (-0.9659, 0.5854, -0.07488), (-0.9659, 0.9526, -0.07488), (-0.9248, 0.5354, -0.07488), (-0.8747, 0.4943, -0.07488), (-0.8176, 0.4637, -0.07488), (-0.7556, 0.4449, -0.07488), (-0.6911, 0.4386, -0.07488), (-0.6266, 0.4449, -0.07488), (-0.5646, 0.4637, -0.07488), (-0.5075, 0.4943, -0.07488), (-0.4574, 0.5354, -0.07488), (-0.4163, 0.5854, -0.07488), (-0.3858, 0.6426, -0.07488), (-0.9248, 1.003, -0.07488), (-0.367, 0.7046, -0.07488), (-0.3606, 0.769, -0.07488), (-0.367, 0.8335, -0.07488), (-0.3858, 0.8955, -0.07488), (-0.4163, 0.9526, -0.07488), (-0.4574, 1.003, -0.07488), (-0.5075, 1.044, -0.07488), (-0.8747, 1.044, -0.07488), (-0.5646, 1.074, -0.07488), (-0.6266, 1.093, -0.07488), (-0.6911, 1.099, -0.07488), (-0.7556, 1.093, -0.07488), (-0.8175, 1.074, -0.07488), (-1.022, 0.769, -0.04915), (-1.015, 0.8335, -0.04915), (-1.015, 0.7046, -0.04915), (-0.9964, 0.8955, -0.04915), (-0.9964, 0.6426, -0.04915), (-0.9659, 0.9526, -0.04915), (-0.9248, 1.003, -0.04915), (-0.8747, 1.044, -0.04915), (-0.9659, 0.5854, -0.04915), (-0.9248, 0.5354, -0.04915), (-0.8175, 1.074, -0.04915), (-0.7556, 1.093, -0.04915), (-0.6911, 1.099, -0.04915), (-0.6266, 1.093, -0.04915), (-0.5646, 1.074, -0.04915), (-0.5075, 1.044, -0.04915), (-0.4574, 1.003, -0.04915), (-0.4163, 0.9526, -0.04915), (-0.3858, 0.8955, -0.04915), (-0.367, 0.8335, -0.04915), (-0.8747, 0.4943, -0.04915), (-0.3606, 0.769, -0.04915), (-0.367, 0.7046, -0.04915), (-0.3858, 0.6426, -0.04915), (-0.4163, 0.5854, -0.04915), (-0.4574, 0.5354, -0.04915), (-0.5075, 0.4943, -0.04915), (-0.5646, 0.4637, -0.04915), (-0.6266, 0.4449, -0.04915), (-0.6911, 0.4386, -0.04915), (-0.7556, 0.4449, -0.04915), (-0.8176, 0.4637, -0.04915), (-1.022, 0.769, -0.0616), (-1.015, 0.8335, -0.0616), (-1.015, 0.7046, -0.0616), (-0.9964, 0.8955, -0.0616), (-0.9964, 0.6426, -0.0616), (-0.9659, 0.5854, -0.0616), (-0.9659, 0.9526, -0.0616), (-0.9248, 0.5354, -0.0616), (-0.8747, 0.4943, -0.0616), (-0.8176, 0.4637, -0.0616), (-0.7556, 0.4449, -0.0616), (-0.6911, 0.4386, -0.0616), (-0.6266, 0.4449, -0.0616), (-0.5646, 0.4637, -0.0616), (-0.5075, 0.4943, -0.0616), (-0.4574, 0.5354, -0.0616), (-0.4163, 0.5854, -0.0616), (-0.3858, 0.6426, -0.0616), (-0.9248, 1.003, -0.0616), (-0.367, 0.7046, -0.0616), (-0.3606, 0.769, -0.0616), (-0.367, 0.8335, -0.0616), (-0.3858, 0.8955, -0.0616), (-0.4163, 0.9526, -0.0616), (-0.4574, 1.003, -0.0616), (-0.5075, 1.044, -0.0616), (-0.8747, 1.044, -0.0616), (-0.5646, 1.074, -0.0616), (-0.6266, 1.093, -0.0616), (-0.6911, 1.099, -0.0616), (-0.7556, 1.093, -0.0616), (-0.8175, 1.074, -0.0616), (-0.9248, 1.003, -0.07488), (-0.8747, 1.044, -0.07488), (-0.9248, 1.003, -0.0616), (-0.8747, 1.044, -0.0616), (-1.022, 0.769, -0.07488), (-1.015, 0.8335, -0.07488), (-1.015, 0.7046, -0.07488), (-0.9964, 0.8955, -0.07488), (-0.9964, 0.6426, -0.07488), (-0.9659, 0.5854, -0.07488), (-0.9659, 0.9526, -0.07488), (-0.9248, 0.5354, -0.07488), (-0.8747, 0.4943, -0.07488), (-0.8176, 0.4637, -0.07488), (-0.7556, 0.4449, -0.07488), (-0.6911, 0.4386, -0.07488), (-0.6266, 0.4449, -0.07488), (-0.5646, 0.4637, -0.07488), (-0.5075, 0.4943, -0.07488), (-0.4574, 0.5354, -0.07488), (-0.4163, 0.5854, -0.07488), (-0.3858, 0.6426, -0.07488), (-0.9248, 1.003, -0.07488), (-0.367, 0.7046, -0.07488), (-0.3606, 0.769, -0.07488), (-0.367, 0.8335, -0.07488), (-0.3858, 0.8955, -0.07488), (-0.4163, 0.9526, -0.07488), (-0.4574, 1.003, -0.07488), (-0.5075, 1.044, -0.07488), (-0.8747, 1.044, -0.07488), (-0.5646, 1.074, -0.07488), (-0.6266, 1.093, -0.07488), (-0.6911, 1.099, -0.07488), (-0.7556, 1.093, -0.07488), (-0.8175, 1.074, -0.07488), (-1.022, 0.769, -0.0616), (-1.015, 0.8335, -0.0616), (-1.015, 0.7046, -0.0616), (-0.9964, 0.8955, -0.0616), (-0.9964, 0.6426, -0.0616), (-0.9659, 0.5854, -0.0616), (-0.9659, 0.9526, -0.0616), (-0.9248, 0.5354, -0.0616), (-0.8747, 0.4943, -0.0616), (-0.8176, 0.4637, -0.0616), (-0.7556, 0.4449, -0.0616), (-0.6911, 0.4386, -0.0616), (-0.6266, 0.4449, -0.0616), (-0.5646, 0.4637, -0.0616), (-0.5075, 0.4943, -0.0616), (-0.4574, 0.5354, -0.0616), (-0.4163, 0.5854, -0.0616), (-0.3858, 0.6426, -0.0616), (-0.9248, 1.003, -0.0616), (-0.367, 0.7046, -0.0616), (-0.3606, 0.769, -0.0616), (-0.367, 0.8335, -0.0616), (-0.3858, 0.8955, -0.0616), (-0.4163, 0.9526, -0.0616), (-0.4574, 1.003, -0.0616), (-0.5075, 1.044, -0.0616), (-0.8747, 1.044, -0.0616), (-0.5646, 1.074, -0.0616), (-0.6266, 1.093, -0.0616), (-0.6911, 1.099, -0.0616), (-0.7556, 1.093, -0.0616), (-0.8175, 1.074, -0.0616), (-0.9248, 1.003, -0.07488), (-0.8747, 1.044, -0.07488), (-0.9248, 1.003, -0.0616), (-0.8747, 1.044, -0.0616), (-1.022, 0.769, -0.06222), (-1.015, 0.8335, -0.06222), (-1.015, 0.7046, -0.06222), (-0.9964, 0.8955, -0.06222), (-0.9964, 0.6426, -0.06222), (-0.9659, 0.5854, -0.06222), (-0.9659, 0.9526, -0.06222), (-0.9248, 0.5354, -0.06222), (-0.8747, 0.4943, -0.06222), (-0.8176, 0.4637, -0.06222), (-0.7556, 0.4449, -0.06222), (-0.6911, 0.4386, -0.06222), (-0.6266, 0.4449, -0.06222), (-0.5646, 0.4637, -0.06222), (-0.5075, 0.4943, -0.06222), (-0.4574, 0.5354, -0.06222), (-0.4163, 0.5854, -0.06222), (-0.3858, 0.6426, -0.06222), (-0.9248, 1.003, -0.06222), (-0.367, 0.7046, -0.06222), (-0.3606, 0.769, -0.06222), (-0.367, 0.8335, -0.06222), (-0.3858, 0.8955, -0.06222), (-0.4163, 0.9526, -0.06222), (-0.4574, 1.003, -0.06222), (-0.5075, 1.044, -0.06222), (-0.8747, 1.044, -0.06222), (-0.5646, 1.074, -0.06222), (-0.6266, 1.093, -0.06222), (-0.6911, 1.099, -0.06222), (-0.7556, 1.093, -0.06222), (-0.8175, 1.074, -0.06222), (-1.022, 0.769, -0.04893), (-1.015, 0.8335, -0.04893), (-1.015, 0.7046, -0.04893), (-0.9964, 0.8955, -0.04893), (-0.9964, 0.6426, -0.04893), (-0.9659, 0.5854, -0.04893), (-0.9659, 0.9526, -0.04893), (-0.9248, 0.5354, -0.04893), (-0.8747, 0.4943, -0.04893), (-0.8176, 0.4637, -0.04893), (-0.7556, 0.4449, -0.04893), (-0.6911, 0.4386, -0.04893), (-0.6266, 0.4449, -0.04893), (-0.5646, 0.4637, -0.04893), (-0.5075, 0.4943, -0.04893), (-0.4574, 0.5354, -0.04893), (-0.4163, 0.5854, -0.04893), (-0.3858, 0.6426, -0.04893), (-0.9248, 1.003, -0.04893), (-0.367, 0.7046, -0.04893), (-0.3606, 0.769, -0.04893), (-0.367, 0.8335, -0.04893), (-0.3858, 0.8955, -0.04893), (-0.4163, 0.9526, -0.04893), (-0.4574, 1.003, -0.04893), (-0.5075, 1.044, -0.04893), (-0.8747, 1.044, -0.04893), (-0.5646, 1.074, -0.04893), (-0.6266, 1.093, -0.04893), (-0.6911, 1.099, -0.04893), (-0.7556, 1.093, -0.04893), (-0.8175, 1.074, -0.04893), (-0.9248, 1.003, -0.06222), (-0.8747, 1.044, -0.06222), (-0.9248, 1.003, -0.04893), (-0.8747, 1.044, -0.04893), (-1.575, -1.608, -0.1229), (-0.1334, -1.608, -0.1229), (-0.1334, -1.608, 0.01216), (-1.575, -1.608, 0.01216), (-0.1334, 1.78, -0.1229), (-0.1334, 1.78, 0.01216), (-1.075, 0.769, 0.01216), (-1.575, 1.78, 0.01216), (-1.067, 0.8439, 0.01216), (-1.067, 0.6942, 0.01216), (-1.045, 0.9158, 0.01216), (-1.045, 0.6223, 0.01216), (-1.01, 0.9821, 0.01216), (-0.9623, 1.04, 0.01216), (-0.9042, 1.088, 0.01216), (-1.01, 0.5559, 0.01216), (-0.9623, 0.4978, 0.01216), (-0.8379, 1.123, 0.01216), (-0.7659, 1.145, 0.01216), (-0.6911, 1.153, 0.01216), (-0.6163, 1.145, 0.01216), (-0.5443, 1.123, 0.01216), (-0.478, 1.088, 0.01216), (-0.4199, 1.04, 0.01216), (-0.3722, 0.9821, 0.01216), (-0.3367, 0.9158, 0.01216), (-0.3149, 0.8439, 0.01216), (-0.9042, 0.4501, 0.01216), (-0.3075, 0.769, 0.01216), (-0.3149, 0.6942, 0.01216), (-0.3367, 0.6223, 0.01216), (-0.3722, 0.5559, 0.01216), (-0.4199, 0.4978, 0.01216), (-0.478, 0.4501, 0.01216), (-0.5443, 0.4147, 0.01216), (-0.6163, 0.3929, 0.01216), (-0.6911, 0.3855, 0.01216), (-0.7659, 0.3929, 0.01216), (-0.8379, 0.4147, 0.01216), (-1.575, 1.78, -0.1229), (-1.075, 0.769, -0.1229), (-1.067, 0.8439, -0.1229), (-1.067, 0.6942, -0.1229), (-1.045, 0.9158, -0.1229), (-1.045, 0.6223, -0.1229), (-1.01, 0.5559, -0.1229), (-1.01, 0.9821, -0.1229), (-0.9623, 0.4978, -0.1229), (-0.9042, 0.4501, -0.1229), (-0.8379, 0.4147, -0.1229), (-0.7659, 0.3929, -0.1229), (-0.6911, 0.3855, -0.1229), (-0.6163, 0.3929, -0.1229), (-0.5443, 0.4147, -0.1229), (-0.478, 0.4501, -0.1229), (-0.4199, 0.4978, -0.1229), (-0.3722, 0.5559, -0.1229), (-0.3367, 0.6223, -0.1229), (-0.9623, 1.04, -0.1229), (-0.3149, 0.6942, -0.1229), (-0.3075, 0.769, -0.1229), (-0.3149, 0.8439, -0.1229), (-0.3367, 0.9158, -0.1229), (-0.3722, 0.9821, -0.1229), (-0.4199, 1.04, -0.1229), (-0.478, 1.088, -0.1229), (-0.9042, 1.088, -0.1229), (-0.5443, 1.123, -0.1229), (-0.6163, 1.145, -0.1229), (-0.6911, 1.153, -0.1229), (-0.7659, 1.145, -0.1229), (-0.8379, 1.123, -0.1229), (-1.575, -1.419, -0.1229), (-1.575, -0.6613, -0.1229), (-0.1334, -1.419, 0.01216), (-0.1334, -0.6613, 0.01216), (-0.1334, -1.419, -0.1229), (-0.1334, -0.6613, -0.1229), (-1.575, -1.419, 0.01216), (-1.575, -0.6613, 0.01216), (-0.4373, -1.608, 0.01216), (-1.271, -1.608, 0.01216), (-0.4373, 1.78, 0.01216), (-1.271, 1.78, 0.01216), (-1.271, -1.608, -0.1229), (-0.4373, -1.608, -0.1229), (-0.4373, 1.78, -0.1229), (-1.271, 1.78, -0.1229), (-0.4373, -0.6613, -0.1229), (-1.271, -0.6613, -0.1229), (-0.4373, -1.419, -0.1229), (-1.271, -1.419, -0.1229), (-1.271, -0.6613, 0.01216), (-0.4373, -0.6613, 0.01216), (-1.271, -1.419, 0.01216), (-0.4373, -1.419, 0.01216), (-1.202, -1.15, 0.3295), (-1.202, -1.15, 0.4373), (-0.5063, -1.15, 0.3295), (-0.5063, -1.15, 0.4373), (-1.202, -1.127, 0.3295), (-1.202, -1.127, 0.4373), (-0.5063, -1.127, 0.3295), (-0.5063, -1.127, 0.4373)], [], [(6, 7, 15, 14), (15, 10, 11, 13, 12, 9, 8, 14), (0, 6, 14, 8), (5, 4, 12, 13), (4, 1, 9, 12), (1, 0, 8, 9), (7, 2, 10, 15), (3, 5, 13, 11), (2, 3, 11, 10), (17, 19, 18, 16), (21, 20, 22, 23), (16, 18, 22, 20), (19, 17, 21, 23), (18, 19, 23, 22), (17, 16, 20, 21), (29, 28, 32, 33), (31, 29, 33, 35), (34, 35, 39, 38), (30, 31, 35, 34), (24, 26, 42, 40), (28, 30, 34, 32), (38, 47, 45, 36), (33, 32, 36, 37), (32, 34, 38, 36), (35, 33, 37, 39), (40, 42, 46, 44), (27, 25, 41, 43), (26, 27, 43, 42), (25, 24, 40, 41), (37, 36, 45, 44), (43, 41, 45, 47), (42, 43, 47, 46), (41, 40, 44, 45), (39, 46, 47, 38), (39, 37, 44, 46), (49, 51, 50, 48), (53, 52, 54, 55), (48, 50, 54, 52), (51, 49, 53, 55), (50, 51, 55, 54), (49, 48, 52, 53), (57, 59, 58, 56), (61, 60, 62, 63), (56, 58, 62, 60), (59, 57, 61, 63), (58, 59, 63, 62), (57, 56, 60, 61), (65, 67, 66, 64), (69, 68, 70, 71), (64, 66, 70, 68), (67, 65, 69, 71), (66, 67, 71, 70), (65, 64, 68, 69), (73, 75, 74, 72), (77, 76, 78, 79), (72, 74, 78, 76), (75, 73, 77, 79), (74, 75, 79, 78), (73, 72, 76, 77), (81, 83, 82, 80), (85, 84, 86, 87), (80, 82, 86, 84), (83, 81, 85, 87), (82, 83, 87, 86), (81, 80, 84, 85), (89, 91, 90, 88), (93, 92, 94, 95), (88, 90, 94, 92), (91, 89, 93, 95), (90, 91, 95, 94), (89, 88, 92, 93), (97, 99, 98, 96), (101, 100, 102, 103), (96, 98, 102, 100), (99, 97, 101, 103), (98, 99, 103, 102), (97, 96, 100, 101), (709, 625, 626, 704, 705, 627, 624, 708), (711, 710, 628, 701, 712, 713, 697, 663), (711, 663, 631, 707, 706, 629, 628, 710), (712, 701, 700, 625, 709, 708, 624, 696, 697, 713, 715, 714), (706, 707, 631, 703, 716, 717, 699, 629), (719, 718, 716, 703, 702, 627, 705, 704, 626, 698, 699, 717), (703, 631, 663, 697, 696, 624, 627, 702)])
me_plane_012.polygons.foreach_set('material_index', [2, 2, 2, 2, 2, 2, 2, 2, 2, 1, 1, 1, 1, 1, 1, 1, 1, 1, 1, 1, 1, 1, 1, 1, 1, 1, 1, 1, 1, 1, 1, 1, 1, 1, 1, 1, 1, 1, 1, 1, 1, 1, 1, 1, 1, 1, 1, 1, 1, 1, 1, 1, 1, 1, 1, 1, 1, 1, 1, 1, 1, 1, 1, 1, 1, 1, 1, 1, 1, 1, 1, 1, 1, 1, 1, 1, 1, 0, 0, 0, 0, 0, 0, 0])
me_plane_012.materials.append(mat_material_009)
me_plane_012.materials.append(mat_doormetal_001)
me_plane_012.materials.append(mat_doorblack)
me_plane_012.use_remesh_preserve_volume = False
me_plane_012.use_remesh_preserve_attributes = False
me_plane_012.use_mirror_vertex_groups = False
me_plane_012.update()
me_plane_015 = bpy.data.meshes.new('Plane.015')
me_plane_015.from_pydata([(0.2169, -0.03589, -0.2365), (0.218, -0.04098, -0.2452), (0.2181, -0.05109, -0.2451), (0.2171, -0.05612, -0.2364), (0.216, -0.05103, -0.2277), (0.2159, -0.04092, -0.2278), (0.1829, -0.03626, -0.2384), (0.1829, -0.04136, -0.2472), (0.183, -0.05148, -0.2471), (0.1831, -0.0565, -0.2384), (0.183, -0.0514, -0.2296), (0.1829, -0.04128, -0.2297), (0.1489, -0.03662, -0.2365), (0.1479, -0.04173, -0.2452), (0.148, -0.05184, -0.2451), (0.1491, -0.05685, -0.2364), (0.1501, -0.05174, -0.2277), (0.15, -0.04162, -0.2278), (0.1169, -0.03693, -0.2306), (0.1147, -0.04205, -0.239), (0.1148, -0.05217, -0.239), (0.1171, -0.05717, -0.2305), (0.1193, -0.05205, -0.2221), (0.1192, -0.04193, -0.2221), (0.08873, -0.03719, -0.2208), (0.08505, -0.04232, -0.2287), (0.08516, -0.05244, -0.2287), (0.08895, -0.05742, -0.2207), (0.09263, -0.05229, -0.2128), (0.09252, -0.04217, -0.2129), (0.06632, -0.03737, -0.2072), (0.06068, -0.04252, -0.2138), (0.06079, -0.05263, -0.2138), (0.06654, -0.0576, -0.2071), (0.07218, -0.05245, -0.2005), (0.07207, -0.04233, -0.2005), (0.05157, -0.03744, -0.1897), (0.04381, -0.0426, -0.1937), (0.04392, -0.05272, -0.1936), (0.05179, -0.05768, -0.1897), (0.05954, -0.05252, -0.1857), (0.05944, -0.0424, -0.1858), (0.04635, -0.03538, -0.1685), (0.03591, -0.04156, -0.1683), (0.03604, -0.0537, -0.1683), (0.04661, -0.05966, -0.1683), (0.05706, -0.05348, -0.1685), (0.05693, -0.04134, -0.1685)], [], [(1, 0, 5, 4, 3, 2), (0, 6, 11, 5), (1, 7, 6, 0), (2, 8, 7, 1), (3, 9, 8, 2), (4, 10, 9, 3), (5, 11, 10, 4), (6, 12, 17, 11), (7, 13, 12, 6), (8, 14, 13, 7), (9, 15, 14, 8), (10, 16, 15, 9), (11, 17, 16, 10), (12, 18, 23, 17), (13, 19, 18, 12), (14, 20, 19, 13), (15, 21, 20, 14), (16, 22, 21, 15), (17, 23, 22, 16), (18, 24, 29, 23), (19, 25, 24, 18), (20, 26, 25, 19), (21, 27, 26, 20), (22, 28, 27, 21), (23, 29, 28, 22), (24, 30, 35, 29), (25, 31, 30, 24), (26, 32, 31, 25), (27, 33, 32, 26), (28, 34, 33, 27), (29, 35, 34, 28), (30, 36, 41, 35), (31, 37, 36, 30), (32, 38, 37, 31), (33, 39, 38, 32), (34, 40, 39, 33), (35, 41, 40, 34), (36, 42, 47, 41), (37, 43, 42, 36), (38, 44, 43, 37), (39, 45, 44, 38), (40, 46, 45, 39), (41, 47, 46, 40)])
me_plane_015.polygons.foreach_set('use_smooth', [True] * 43)
me_plane_015.materials.append(mat_doormetal_002)
me_plane_015.materials.append(mat_material_010)
me_plane_015.use_remesh_preserve_volume = False
me_plane_015.use_remesh_preserve_attributes = False
me_plane_015.use_mirror_vertex_groups = False
me_plane_015.update()

# ---- objects
ob_marco = bpy.data.objects.new('Marco', me_cube)
ob_handlemain = bpy.data.objects.new('HandleMain', me_plane_014)
ob_maindoor = bpy.data.objects.new('MainDoor', me_plane_010)
ob_secdoor = bpy.data.objects.new('SecDoor', me_plane_012)
ob_handleback = bpy.data.objects.new('HandleBack', me_plane_015)

# ---- transforms, parenting, visibility, modifiers, constraints
ob_marco.location = (0.0, 0.0, 0.02629)
ob_marco.rotation_euler = (1.571, -0.0, 0.0)
ob_marco.scale = (1.0, 1.007, 1.0)
ob_marco.lineart.crease_threshold = 0.0
ob_handlemain.location = (0.0, 0.0, 0.0)
ob_handlemain.rotation_euler = (1.571, -0.0, 0.0)
ob_handlemain.lineart.crease_threshold = 0.0
ob_maindoor.location = (0.001574, 0.0, 0.0)
ob_maindoor.rotation_euler = (1.571, -0.0, 0.0)
ob_maindoor.lineart.crease_threshold = 0.0
ob_secdoor.location = (-0.01745, 0.0, 0.0)
ob_secdoor.rotation_euler = (1.571, -0.0, 0.0)
ob_secdoor.lineart.crease_threshold = 0.0
ob_handleback.location = (0.0, 0.0, 0.0)
ob_handleback.rotation_euler = (1.571, -0.0, 0.0)
ob_handleback.lineart.crease_threshold = 0.0

# ---- collection membership
col_collection_1.objects.link(ob_marco)
col_collection_1.objects.link(ob_handlemain)
col_collection_1.objects.link(ob_maindoor)
col_collection_1.objects.link(ob_secdoor)
col_collection_1.objects.link(ob_handleback)

# ---- scene / render settings (as saved in the file)
scene.frame_start = 1; scene.frame_end = 250; scene.frame_set(141)
scene.render.engine = 'CYCLES'
scene.render.image_settings.compression = 90
scene.render.resolution_percentage = 50
scene.render.dither_intensity = 0.0
scene.cycles.use_denoising = False
scene.cycles.samples = 50
scene.cycles.sampling_pattern = 'TABULATED_SOBOL'
scene.cycles.light_sampling_threshold = 0.0
scene.cycles.use_adaptive_sampling = False
scene.cycles.use_light_tree = False
scene.cycles.blur_glossy = 0.0
scene.cycles.volume_bounces = 1
scene.cycles.pixel_filter_type = 'GAUSSIAN'
scene.cycles.sample_clamp_indirect = 0.0
scene.view_settings.view_transform = 'Standard'
bpy.context.view_layer.update()

# ---- added for rendering (the .blend has no active camera and no usable light): camera, sun
cam_auto = bpy.data.cameras.new('AutoCamera')
cam_auto.lens = 50.0
cam_auto.sensor_width = 36.0
cam_auto.clip_end = 1000.0
ob_auto_camera = bpy.data.objects.new('AutoCamera', cam_auto)
scene.collection.objects.link(ob_auto_camera)
ob_auto_camera.location = (25.6481, -27.2014, 19.0879)
ob_auto_camera.rotation_euler = (1.09748, -7.21219e-08, 0.694738)
scene.camera = ob_auto_camera
light_auto_sun = bpy.data.lights.new('AutoSun', 'SUN')
light_auto_sun.energy = 3.0
light_auto_sun.angle = 0.0523599
ob_auto_sun = bpy.data.objects.new('AutoSun', light_auto_sun)
scene.collection.objects.link(ob_auto_sun)
ob_auto_sun.rotation_euler = (0.872665, 0.174533, 0.523599)
bpy.context.view_layer.update()
